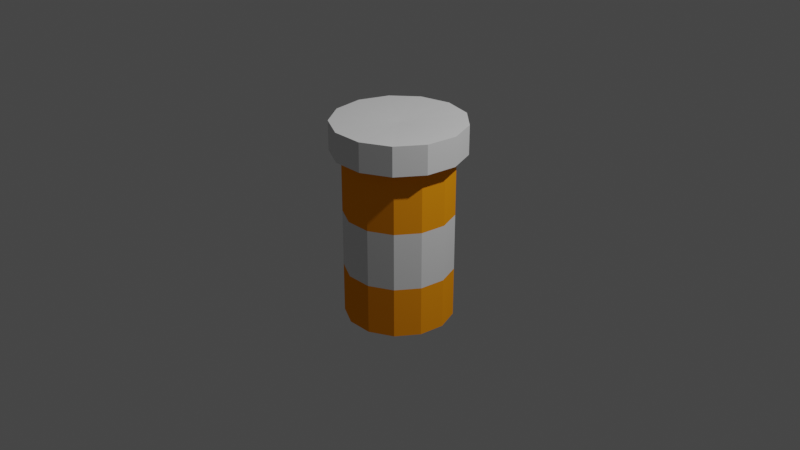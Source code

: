 # Source: PILLS.blend  (saved by Blender 3.2.14; exported with 4.5.12 LTS)
import bpy
from mathutils import Matrix  # noqa: F401  (used for matrix-valued properties, if any)

bpy.ops.wm.read_factory_settings(use_empty=True)
scene = bpy.context.scene
scene.name = 'Scene'

# ---- collections
col_collection = bpy.data.collections.new('Collection'); scene.collection.children.link(col_collection)

# ---- materials (node trees are filled in below, after node groups)
mat_cap = bpy.data.materials.new('CAP')
mat_cap.use_transparent_shadow = False
mat_cap.diffuse_color = (0.9391, 0.9883, 1.0, 1.0)
mat_bottle = bpy.data.materials.new('bottle')
mat_bottle.use_transparent_shadow = False
mat_bottle.diffuse_color = (1.0, 0.3321, 0.007823, 1.0)

# ---- material node trees
mat_cap.use_nodes = True; mat_cap.node_tree.nodes.clear()
_N = mat_cap.node_tree.nodes; _L = mat_cap.node_tree.links
n0 = _N.new('ShaderNodeBsdfPrincipled'); n0.name = 'Principled BSDF'; n0.location = (10, 300)
n0.distribution = 'GGX'
n0.subsurface_method = 'RANDOM_WALK_SKIN'
n0.inputs[3].default_value = 1.45
n0.inputs[27].default_value = (0.0, 0.0, 0.0, 1.0)
n0.inputs[28].default_value = 1.0
n1 = _N.new('ShaderNodeOutputMaterial'); n1.name = 'Material Output'; n1.location = (300, 300)
_L.new(n0.outputs[0], n1.inputs[0])
n1.is_active_output = True

# ---- world
world_world = bpy.data.worlds.new('World'); scene.world = world_world
world_world.use_nodes = True; world_world.node_tree.nodes.clear()
_N = world_world.node_tree.nodes; _L = world_world.node_tree.links
n0 = _N.new('ShaderNodeOutputWorld'); n0.name = 'World Output'; n0.location = (300, 300)
n1 = _N.new('ShaderNodeBackground'); n1.name = 'Background'; n1.location = (10, 300)
n1.inputs[0].default_value = (0.05088, 0.05088, 0.05088, 1.0)
_L.new(n1.outputs[0], n0.inputs[0])
n0.is_active_output = True
world_world.color = (0.05088, 0.05088, 0.05088)
world_world.use_sun_shadow = False
world_world.sun_shadow_jitter_overblur = 0.0

# ---- cameras
cam_camera = bpy.data.cameras.new('Camera')
cam_camera.clip_end = 100.0
cam_camera.ortho_scale = 7.314

# ---- lights
light_light = bpy.data.lights.new('Light', 'POINT')
light_light.transmission_factor = 0.0
light_light.energy = 1000.0
light_light.shadow_soft_size = 0.1
light_light.shadow_maximum_resolution = 0.006
light_light.use_absolute_resolution = True

# ---- meshes
me_cylinder = bpy.data.meshes.new('Cylinder')
me_cylinder.from_pydata([(1.375e-08, -4.585e-08, -1.0), (-6.877e-09, -1.375e-08, 1.0), (0.0, 1.0, 0.7558), (0.4647, 0.8855, 0.7558), (0.823, 0.5681, 0.7558), (0.9927, 0.1205, 0.7558), (0.935, -0.3546, 0.7558), (0.6631, -0.7485, 0.7558), (0.2393, -0.9709, 0.7558), (-0.2393, -0.9709, 0.7558), (-0.6631, -0.7485, 0.7558), (-0.935, -0.3546, 0.7558), (-0.9927, 0.1205, 0.7558), (-0.823, 0.5681, 0.7558), (-0.4647, 0.8855, 0.7558), (0.5621, 1.071, 1.026), (-4.194e-10, 1.209, 1.026), (-4.194e-10, 1.209, 0.7303), (0.9954, 0.6871, 1.026), (1.201, 0.1458, 1.026), (1.131, -0.4289, 1.026), (0.802, -0.9053, 1.026), (0.2895, -1.174, 1.026), (-0.2895, -1.174, 1.026), (-0.802, -0.9053, 1.026), (-1.131, -0.4289, 1.026), (-1.201, 0.1458, 1.026), (-0.9954, 0.6871, 1.026), (-0.5621, 1.071, 1.026), (0.5621, 1.071, 0.7303), (0.9954, 0.6871, 0.7303), (1.201, 0.1458, 0.7303), (1.131, -0.4289, 0.7303), (0.802, -0.9053, 0.7303), (0.2895, -1.174, 0.7303), (-0.2895, -1.174, 0.7303), (-0.802, -0.9053, 0.7303), (-1.131, -0.4289, 0.7303), (-1.201, 0.1458, 0.7303), (-0.9954, 0.6871, 0.7303), (-0.5621, 1.071, 0.7303), (0.0, 1.0, -1.0), (0.4647, 0.8855, -1.0), (0.823, 0.5681, -1.0), (0.9927, 0.1205, -1.0), (0.935, -0.3546, -1.0), (0.6631, -0.7485, -1.0), (0.2393, -0.9709, -1.0), (-0.2393, -0.9709, -1.0), (-0.6631, -0.7485, -1.0), (-0.935, -0.3546, -1.0), (-0.9927, 0.1205, -1.0), (-0.823, 0.5681, -1.0), (-0.4647, 0.8855, -1.0), (0.4647, 0.8855, 0.09766), (0.4647, 0.8855, -0.4876), (0.823, 0.5681, 0.09766), (0.823, 0.5681, -0.4876), (0.9927, 0.1205, 0.09766), (0.9927, 0.1205, -0.4876), (0.935, -0.3546, 0.09766), (0.935, -0.3546, -0.4876), (0.6631, -0.7485, 0.09766), (0.6631, -0.7485, -0.4876), (0.2393, -0.9709, 0.09766), (0.2393, -0.9709, -0.4876), (-0.2393, -0.9709, 0.09766), (-0.2393, -0.9709, -0.4876), (-0.6631, -0.7485, 0.09766), (-0.6631, -0.7485, -0.4876), (-0.935, -0.3546, 0.09766), (-0.935, -0.3546, -0.4876), (-0.9927, 0.1205, 0.09766), (-0.9927, 0.1205, -0.4876), (-0.823, 0.5681, 0.09766), (-0.823, 0.5681, -0.4876), (-0.4647, 0.8855, 0.09766), (-0.4647, 0.8855, -0.4876), (0.0, 1.0, -0.4876), (0.0, 1.0, 0.09766)], [], [(12, 11, 37, 38), (5, 4, 30, 31), (1, 27, 26), (1, 22, 21), (13, 12, 38, 39), (6, 5, 31, 32), (14, 13, 39, 40), (1, 16, 28), (1, 15, 16), (1, 24, 23), (7, 6, 32, 33), (1, 19, 18), (2, 14, 40, 17), (76, 14, 2, 79), (74, 13, 14, 76), (72, 12, 13, 74), (70, 11, 12, 72), (68, 10, 11, 70), (66, 9, 10, 68), (64, 8, 9, 66), (62, 7, 8, 64), (60, 6, 7, 62), (58, 5, 6, 60), (56, 4, 5, 58), (54, 3, 4, 56), (79, 2, 3, 54), (17, 16, 15, 29), (29, 15, 18, 30), (30, 18, 19, 31), (31, 19, 20, 32), (32, 20, 21, 33), (33, 21, 22, 34), (34, 22, 23, 35), (35, 23, 24, 36), (36, 24, 25, 37), (37, 25, 26, 38), (38, 26, 27, 39), (39, 27, 28, 40), (40, 28, 16, 17), (1, 20, 19), (4, 3, 29, 30), (1, 25, 24), (11, 10, 36, 37), (3, 2, 17, 29), (1, 18, 15), (10, 9, 35, 36), (1, 23, 22), (1, 28, 27), (9, 8, 34, 35), (1, 21, 20), (1, 26, 25), (8, 7, 33, 34), (0, 41, 42), (0, 42, 43), (0, 43, 44), (0, 44, 45), (0, 45, 46), (0, 46, 47), (0, 47, 48), (0, 48, 49), (0, 49, 50), (0, 50, 51), (0, 51, 52), (0, 52, 53), (0, 53, 41), (41, 78, 55, 42), (78, 79, 54, 55), (42, 55, 57, 43), (55, 54, 56, 57), (43, 57, 59, 44), (57, 56, 58, 59), (44, 59, 61, 45), (59, 58, 60, 61), (45, 61, 63, 46), (61, 60, 62, 63), (46, 63, 65, 47), (63, 62, 64, 65), (47, 65, 67, 48), (65, 64, 66, 67), (48, 67, 69, 49), (67, 66, 68, 69), (49, 69, 71, 50), (69, 68, 70, 71), (50, 71, 73, 51), (71, 70, 72, 73), (51, 73, 75, 52), (73, 72, 74, 75), (52, 75, 77, 53), (75, 74, 76, 77), (53, 77, 78, 41), (77, 76, 79, 78)])
me_cylinder.polygons.foreach_set('material_index', [0, 0, 0, 0, 0, 0, 0, 0, 0, 0, 0, 0, 0, 1, 1, 1, 1, 1, 1, 1, 1, 1, 1, 1, 1, 1, 0, 0, 0, 0, 0, 0, 0, 0, 0, 0, 0, 0, 0, 0, 0, 0, 0, 0, 0, 0, 0, 0, 0, 0, 0, 0, 1, 1, 1, 1, 1, 1, 1, 1, 1, 1, 1, 1, 1, 1, 0, 1, 0, 1, 0, 1, 0, 1, 0, 1, 0, 1, 0, 1, 0, 1, 0, 1, 0, 1, 0, 1, 0, 1, 0])
_uv = me_cylinder.uv_layers.new(name='UVMap')
_uv.uv.foreach_set('vector', [0.2308, 0.939, 0.3077, 0.939, 0.3077, 0.939, 0.2308, 0.939, 0.7692, 0.939, 0.8462, 0.939, 0.8462, 0.939, 0.7692, 0.939, 0.05248, 0.3863, 0.05248, 0.3863, 0.01175, 0.2789, 0.3074, 0.01697, 0.3074, 0.01697, 0.4091, 0.07036, 0.1538, 0.939, 0.2308, 0.939, 0.2308, 0.939, 0.1538, 0.939, 0.6923, 0.939, 0.7692, 0.939, 0.7692, 0.939, 0.6923, 0.939, 0.07692, 0.939, 0.1538, 0.939, 0.1538, 0.939, 0.07692, 0.939, 0.25, 0.49, 0.25, 0.49, 0.1385, 0.4625, 0.3615, 0.4625, 0.3615, 0.4625, 0.25, 0.49, 0.09085, 0.07036, 0.09085, 0.07036, 0.1926, 0.01697, 0.6154, 0.939, 0.6923, 0.939, 0.6923, 0.939, 0.6154, 0.939, 0.4883, 0.2789, 0.4883, 0.2789, 0.4475, 0.3863, 4.47e-08, 0.939, 0.07692, 0.939, 0.07692, 0.939, 4.47e-08, 0.939, 0.07692, 0.7744, 0.07692, 0.939, 4.47e-08, 0.939, 4.47e-08, 0.7744, 0.1538, 0.7744, 0.1538, 0.939, 0.07692, 0.939, 0.07692, 0.7744, 0.2308, 0.7744, 0.2308, 0.939, 0.1538, 0.939, 0.1538, 0.7744, 0.3077, 0.7744, 0.3077, 0.939, 0.2308, 0.939, 0.2308, 0.7744, 0.3846, 0.7744, 0.3846, 0.939, 0.3077, 0.939, 0.3077, 0.7744, 0.4615, 0.7744, 0.4615, 0.939, 0.3846, 0.939, 0.3846, 0.7744, 0.5385, 0.7744, 0.5385, 0.939, 0.4615, 0.939, 0.4615, 0.7744, 0.6154, 0.7744, 0.6154, 0.939, 0.5385, 0.939, 0.5385, 0.7744, 0.6923, 0.7744, 0.6923, 0.939, 0.6154, 0.939, 0.6154, 0.7744, 0.7692, 0.7744, 0.7692, 0.939, 0.6923, 0.939, 0.6923, 0.7744, 0.8462, 0.7744, 0.8462, 0.939, 0.7692, 0.939, 0.7692, 0.7744, 0.9231, 0.7744, 0.9231, 0.939, 0.8462, 0.939, 0.8462, 0.7744, 1.0, 0.7744, 1.0, 0.939, 0.9231, 0.939, 0.9231, 0.7744, 1.0, 0.939, 1.0, 1.0, 0.9231, 1.0, 0.9231, 0.939, 0.9231, 0.939, 0.9231, 1.0, 0.8462, 1.0, 0.8462, 0.939, 0.8462, 0.939, 0.8462, 1.0, 0.7692, 1.0, 0.7692, 0.939, 0.7692, 0.939, 0.7692, 1.0, 0.6923, 1.0, 0.6923, 0.939, 0.6923, 0.939, 0.6923, 1.0, 0.6154, 1.0, 0.6154, 0.939, 0.6154, 0.939, 0.6154, 1.0, 0.5385, 1.0, 0.5385, 0.939, 0.5385, 0.939, 0.5385, 1.0, 0.4615, 1.0, 0.4615, 0.939, 0.4615, 0.939, 0.4615, 1.0, 0.3846, 1.0, 0.3846, 0.939, 0.3846, 0.939, 0.3846, 1.0, 0.3077, 1.0, 0.3077, 0.939, 0.3077, 0.939, 0.3077, 1.0, 0.2308, 1.0, 0.2308, 0.939, 0.2308, 0.939, 0.2308, 1.0, 0.1538, 1.0, 0.1538, 0.939, 0.1538, 0.939, 0.1538, 1.0, 0.07692, 1.0, 0.07692, 0.939, 0.07692, 0.939, 0.07692, 1.0, 4.47e-08, 1.0, 4.47e-08, 0.939, 0.4744, 0.1649, 0.4744, 0.1649, 0.4883, 0.2789, 0.8462, 0.939, 0.9231, 0.939, 0.9231, 0.939, 0.8462, 0.939, 0.0256, 0.1649, 0.0256, 0.1649, 0.09085, 0.07036, 0.3077, 0.939, 0.3846, 0.939, 0.3846, 0.939, 0.3077, 0.939, 0.9231, 0.939, 1.0, 0.939, 1.0, 0.939, 0.9231, 0.939, 0.4475, 0.3863, 0.4475, 0.3863, 0.3615, 0.4625, 0.3846, 0.939, 0.4615, 0.939, 0.4615, 0.939, 0.3846, 0.939, 0.1926, 0.01697, 0.1926, 0.01697, 0.3074, 0.01697, 0.1385, 0.4625, 0.1385, 0.4625, 0.05248, 0.3863, 0.4615, 0.939, 0.5385, 0.939, 0.5385, 0.939, 0.4615, 0.939, 0.4091, 0.07036, 0.4091, 0.07036, 0.4744, 0.1649, 0.01175, 0.2789, 0.01175, 0.2789, 0.0256, 0.1649, 0.5385, 0.939, 0.6154, 0.939, 0.6154, 0.939, 0.5385, 0.939, 0.75, 0.4646, 0.75, 0.49, 0.8615, 0.4625, 0.8497, 0.44, 0.8615, 0.4625, 0.9475, 0.3863, 0.9266, 0.3719, 0.9475, 0.3863, 0.9883, 0.2789, 0.9631, 0.2759, 0.9883, 0.2789, 0.9744, 0.1649, 0.9507, 0.1739, 0.9744, 0.1649, 0.9091, 0.07036, 0.8923, 0.08936, 0.9091, 0.07036, 0.8074, 0.01697, 0.8014, 0.04162, 0.8074, 0.01697, 0.6926, 0.01697, 0.6986, 0.04162, 0.6926, 0.01697, 0.5909, 0.07036, 0.6077, 0.08936, 0.5909, 0.07036, 0.5256, 0.1649, 0.5493, 0.1739, 0.5256, 0.1649, 0.5117, 0.2789, 0.5369, 0.2759, 0.5117, 0.2789, 0.5525, 0.3863, 0.5734, 0.3719, 0.5525, 0.3863, 0.6385, 0.4625, 0.6503, 0.44, 0.6385, 0.4625, 0.75, 0.49, 1.0, 0.5, 1.0, 0.6281, 0.9231, 0.6281, 0.9231, 0.5, 1.0, 0.6281, 1.0, 0.7744, 0.9231, 0.7744, 0.9231, 0.6281, 0.9231, 0.5, 0.9231, 0.6281, 0.8462, 0.6281, 0.8462, 0.5, 0.9231, 0.6281, 0.9231, 0.7744, 0.8462, 0.7744, 0.8462, 0.6281, 0.8462, 0.5, 0.8462, 0.6281, 0.7692, 0.6281, 0.7692, 0.5, 0.8462, 0.6281, 0.8462, 0.7744, 0.7692, 0.7744, 0.7692, 0.6281, 0.7692, 0.5, 0.7692, 0.6281, 0.6923, 0.6281, 0.6923, 0.5, 0.7692, 0.6281, 0.7692, 0.7744, 0.6923, 0.7744, 0.6923, 0.6281, 0.6923, 0.5, 0.6923, 0.6281, 0.6154, 0.6281, 0.6154, 0.5, 0.6923, 0.6281, 0.6923, 0.7744, 0.6154, 0.7744, 0.6154, 0.6281, 0.6154, 0.5, 0.6154, 0.6281, 0.5385, 0.6281, 0.5385, 0.5, 0.6154, 0.6281, 0.6154, 0.7744, 0.5385, 0.7744, 0.5385, 0.6281, 0.5385, 0.5, 0.5385, 0.6281, 0.4615, 0.6281, 0.4615, 0.5, 0.5385, 0.6281, 0.5385, 0.7744, 0.4615, 0.7744, 0.4615, 0.6281, 0.4615, 0.5, 0.4615, 0.6281, 0.3846, 0.6281, 0.3846, 0.5, 0.4615, 0.6281, 0.4615, 0.7744, 0.3846, 0.7744, 0.3846, 0.6281, 0.3846, 0.5, 0.3846, 0.6281, 0.3077, 0.6281, 0.3077, 0.5, 0.3846, 0.6281, 0.3846, 0.7744, 0.3077, 0.7744, 0.3077, 0.6281, 0.3077, 0.5, 0.3077, 0.6281, 0.2308, 0.6281, 0.2308, 0.5, 0.3077, 0.6281, 0.3077, 0.7744, 0.2308, 0.7744, 0.2308, 0.6281, 0.2308, 0.5, 0.2308, 0.6281, 0.1538, 0.6281, 0.1538, 0.5, 0.2308, 0.6281, 0.2308, 0.7744, 0.1538, 0.7744, 0.1538, 0.6281, 0.1538, 0.5, 0.1538, 0.6281, 0.07692, 0.6281, 0.07692, 0.5, 0.1538, 0.6281, 0.1538, 0.7744, 0.07692, 0.7744, 0.07692, 0.6281, 0.07692, 0.5, 0.07692, 0.6281, 4.47e-08, 0.6281, 4.47e-08, 0.5, 0.07692, 0.6281, 0.07692, 0.7744, 4.47e-08, 0.7744, 4.47e-08, 0.6281])
me_cylinder.materials.append(mat_cap)
me_cylinder.materials.append(mat_bottle)
me_cylinder.update()

# ---- objects
ob_light = bpy.data.objects.new('Light', light_light)
ob_camera = bpy.data.objects.new('Camera', cam_camera)
ob_cylinder = bpy.data.objects.new('Cylinder', me_cylinder)

# ---- transforms, parenting, visibility, modifiers, constraints
ob_light.location = (4.076, 1.005, 5.904)
ob_light.rotation_euler = (0.6503, 0.05522, 1.866)
ob_light.lock_rotations_4d = False
ob_light.empty_display_type = 'ARROWS'
ob_light.color = (0.0, 0.0, 0.0, 0.0)
ob_light.lineart.crease_threshold = 0.0
ob_camera.location = (7.359, -6.926, 4.958)
ob_camera.rotation_euler = (1.109, 0.0, 0.8149)
ob_camera.lock_rotations_4d = False
ob_camera.empty_display_type = 'ARROWS'
ob_camera.color = (0.0, 0.0, 0.0, 0.0)
ob_camera.display_type = 'WIRE'
ob_camera.lineart.crease_threshold = 0.0
ob_cylinder.location = (0.0, 0.0, 0.0)
ob_cylinder.scale = (0.5725, 0.5725, 1.044)

# ---- collection membership
col_collection.objects.link(ob_light)
col_collection.objects.link(ob_camera)
col_collection.objects.link(ob_cylinder)

# ---- scene / render settings (as saved in the file)
scene.camera = ob_camera
scene.frame_start = 1; scene.frame_end = 250; scene.frame_set(1)
scene.render.engine = 'BLENDER_EEVEE_NEXT'
scene.cycles.sampling_pattern = 'TABULATED_SOBOL'
scene.cycles.use_light_tree = False
scene.view_settings.view_transform = 'Filmic'
bpy.context.view_layer.update()
